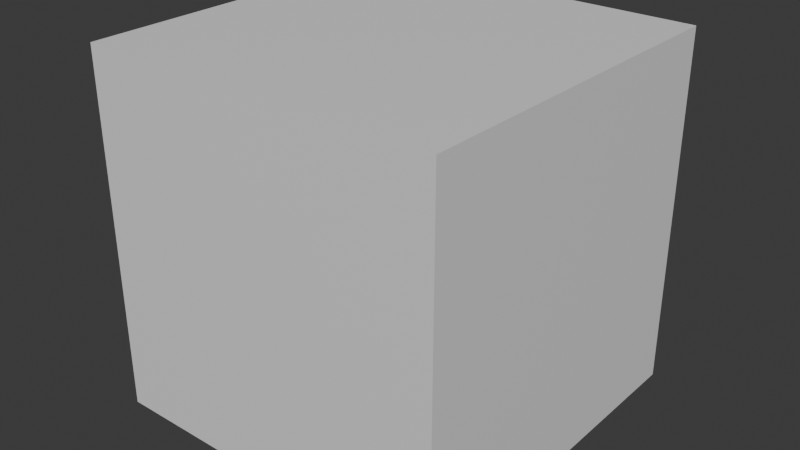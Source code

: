 # Source: bullet.blend  (saved by Blender 4.1.24; exported with 4.5.12 LTS)
import bpy
from mathutils import Matrix  # noqa: F401  (used for matrix-valued properties, if any)

bpy.ops.wm.read_factory_settings(use_empty=True)
scene = bpy.context.scene
scene.name = 'Scene'

# ---- collections
col_collection = bpy.data.collections.new('Collection'); scene.collection.children.link(col_collection)
col_export = bpy.data.collections.new('Export'); scene.collection.children.link(col_export)

# ---- materials (node trees are filled in below, after node groups)
mat_material = bpy.data.materials.new('Material')
mat_material.alpha_threshold = 0.0
mat_material.use_transparent_shadow = False
mat_material.roughness = 0.5
mat_material.line_color = (0.0, 0.0, 0.0, 1.0)

# ---- material node trees
mat_material.use_nodes = True; mat_material.node_tree.nodes.clear()
_N = mat_material.node_tree.nodes; _L = mat_material.node_tree.links
n0 = _N.new('ShaderNodeOutputMaterial'); n0.name = 'Material Output'; n0.location = (300, 300)
n1 = _N.new('ShaderNodeBsdfPrincipled'); n1.name = 'Principled BSDF'; n1.location = (10, 300)
n1.inputs[3].default_value = 1.45
_L.new(n1.outputs[0], n0.inputs[0])
n0.is_active_output = True

# ---- world
world_world = bpy.data.worlds.new('World'); scene.world = world_world
world_world.use_nodes = True; world_world.node_tree.nodes.clear()
_N = world_world.node_tree.nodes; _L = world_world.node_tree.links
n0 = _N.new('ShaderNodeOutputWorld'); n0.name = 'World Output'; n0.location = (300, 300)
n1 = _N.new('ShaderNodeBackground'); n1.name = 'Background'; n1.location = (10, 300)
n1.inputs[0].default_value = (0.05088, 0.05088, 0.05088, 1.0)
_L.new(n1.outputs[0], n0.inputs[0])
n0.is_active_output = True
world_world.color = (0.05088, 0.05088, 0.05088)
world_world.use_sun_shadow = False
world_world.sun_shadow_jitter_overblur = 0.0

# ---- meshes
me_cube = bpy.data.meshes.new('Cube')
me_cube.from_pydata([(1.0, 1.0, 1.0), (1.0, 1.0, -1.0), (1.0, -1.0, 1.0), (1.0, -1.0, -1.0), (-1.0, 1.0, 1.0), (-1.0, 1.0, -1.0), (-1.0, -1.0, 1.0), (-1.0, -1.0, -1.0)], [], [(0, 4, 6, 2), (3, 2, 6, 7), (7, 6, 4, 5), (5, 1, 3, 7), (1, 0, 2, 3), (5, 4, 0, 1)])
_uv = me_cube.uv_layers.new(name='UVMap')
_uv.uv.foreach_set('vector', [0.625, 0.5, 0.875, 0.5, 0.875, 0.75, 0.625, 0.75, 0.375, 0.75, 0.625, 0.75, 0.625, 1.0, 0.375, 1.0, 0.375, 0.0, 0.625, 0.0, 0.625, 0.25, 0.375, 0.25, 0.125, 0.5, 0.375, 0.5, 0.375, 0.75, 0.125, 0.75, 0.375, 0.5, 0.625, 0.5, 0.625, 0.75, 0.375, 0.75, 0.375, 0.25, 0.625, 0.25, 0.625, 0.5, 0.375, 0.5])
me_cube.materials.append(mat_material)
me_cube.use_mirror_vertex_groups = False
me_cube.update()

# ---- objects
ob_cube = bpy.data.objects.new('Cube', me_cube)

# ---- transforms, parenting, visibility, modifiers, constraints
ob_cube.location = (0.0, 0.0, 0.0)
ob_cube.scale = (0.389, 0.389, 0.389)
ob_cube.lock_rotations_4d = False
ob_cube.empty_display_type = 'ARROWS'
ob_cube.lineart.crease_threshold = 0.0

# ---- collection membership
col_collection.objects.link(ob_cube)

# ---- scene / render settings (as saved in the file)
scene.frame_start = 1; scene.frame_end = 250; scene.frame_set(1)
scene.render.engine = 'BLENDER_EEVEE_NEXT'
scene.cycles.sampling_pattern = 'TABULATED_SOBOL'
scene.eevee.ray_tracing_options.trace_max_roughness = 0.0
bpy.context.view_layer.update()

# ---- added for rendering (the .blend has no active camera and no usable light): camera, sun
cam_auto = bpy.data.cameras.new('AutoCamera')
cam_auto.lens = 50.0
cam_auto.sensor_width = 36.0
cam_auto.clip_end = 1000.0
ob_auto_camera = bpy.data.objects.new('AutoCamera', cam_auto)
scene.collection.objects.link(ob_auto_camera)
ob_auto_camera.location = (1.24666, -1.49599, 0.997328)
ob_auto_camera.rotation_euler = (1.09748, -7.21219e-08, 0.694738)
scene.camera = ob_auto_camera
light_auto_sun = bpy.data.lights.new('AutoSun', 'SUN')
light_auto_sun.energy = 3.0
light_auto_sun.angle = 0.0523599
ob_auto_sun = bpy.data.objects.new('AutoSun', light_auto_sun)
scene.collection.objects.link(ob_auto_sun)
ob_auto_sun.rotation_euler = (0.872665, 0.174533, 0.523599)
bpy.context.view_layer.update()
